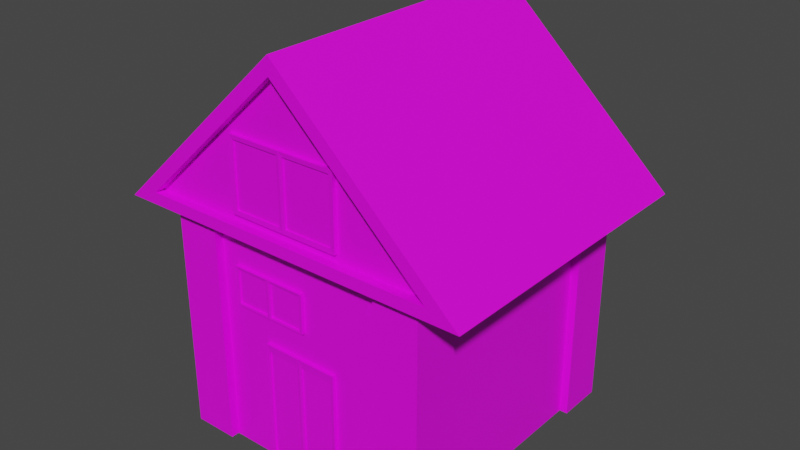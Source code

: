 # Source: maisonnette.blend  (saved by Blender 3.3.6; exported with 4.5.12 LTS)
import bpy
from mathutils import Matrix  # noqa: F401  (used for matrix-valued properties, if any)

bpy.ops.wm.read_factory_settings(use_empty=True)
scene = bpy.context.scene
scene.name = 'Scene'

# ---- collections
col_collection = bpy.data.collections.new('Collection'); scene.collection.children.link(col_collection)

# ---- images (referenced by path relative to the original .blend; pixels are not part of the script)
import os
ASSET_DIR = os.environ.get("B2B_ASSET_DIR", "")  # directory of the original .blend (textures are referenced by path, not embedded)
HERE = os.path.dirname(os.path.abspath(__file__))  # packed textures are extracted next to this script under _unpacked/

def load_image(name, relpath, width, height, colorspace="sRGB"):
    """Load a texture the original file referenced (path relative to the .blend, or extracted next to this script)."""
    p = next((c for c in (os.path.join(HERE, relpath), os.path.join(ASSET_DIR, relpath)) if relpath and os.path.exists(c)), "")
    if p:
        img = bpy.data.images.load(p, check_existing=True)
        img.name = name
    else:  # same state as the original file: an image datablock whose file is absent (Cycles renders it pink)
        img = bpy.data.images.new(name, width, height)
        img.source = "FILE"
        img.filepath = "//" + (relpath or name)
    img.colorspace_settings.name = colorspace
    return img
img_house = load_image('House', 'House.png', 1024, 1024, 'sRGB')

# ---- materials (node trees are filled in below, after node groups)
mat_house = bpy.data.materials.new('House')
mat_house.alpha_threshold = 0.0
mat_house.use_transparent_shadow = False
mat_house.roughness = 0.5
mat_house.line_color = (0.0, 0.0, 0.0, 1.0)

# ---- material node trees
mat_house.use_nodes = True; mat_house.node_tree.nodes.clear()
_N = mat_house.node_tree.nodes; _L = mat_house.node_tree.links
n0 = _N.new('ShaderNodeOutputMaterial'); n0.name = 'Material Output'; n0.location = (300, 300)
n1 = _N.new('ShaderNodeBsdfPrincipled'); n1.name = 'Principled BSDF'; n1.location = (10, 300)
n1.distribution = 'GGX'
n1.subsurface_method = 'RANDOM_WALK_SKIN'
n1.inputs[3].default_value = 1.45
n1.inputs[27].default_value = (0.0, 0.0, 0.0, 1.0)
n1.inputs[28].default_value = 1.0
n2 = _N.new('ShaderNodeTexImage'); n2.name = 'Image Texture'; n2.location = (-280, 280)
n2.image = img_house
_L.new(n1.outputs[0], n0.inputs[0])
_L.new(n2.outputs[0], n1.inputs[0])
n0.is_active_output = True

# ---- world
world_world = bpy.data.worlds.new('World'); scene.world = world_world
world_world.use_nodes = True; world_world.node_tree.nodes.clear()
_N = world_world.node_tree.nodes; _L = world_world.node_tree.links
n0 = _N.new('ShaderNodeOutputWorld'); n0.name = 'World Output'; n0.location = (300, 300)
n1 = _N.new('ShaderNodeBackground'); n1.name = 'Background'; n1.location = (10, 300)
n1.inputs[0].default_value = (0.05088, 0.05088, 0.05088, 1.0)
_L.new(n1.outputs[0], n0.inputs[0])
n0.is_active_output = True
world_world.color = (0.05088, 0.05088, 0.05088)
world_world.use_sun_shadow = False
world_world.sun_shadow_jitter_overblur = 0.0

# ---- meshes
me_cube_002 = bpy.data.meshes.new('Cube.002')
me_cube_002.from_pydata([(-1.401, -1.467, -1.386), (-1.401, -1.467, 1.386), (-1.401, -0.9777, -1.386), (-1.401, -0.9777, 1.386), (-0.9343, -1.467, -1.386), (-0.9343, -1.467, 1.386), (-0.9343, -0.9777, -1.386), (-0.9343, -0.9777, 1.386), (0.9343, -1.467, -1.386), (0.9343, -1.467, 1.386), (0.9343, -0.9777, -1.386), (0.9343, -0.9777, 1.386), (1.401, -1.467, -1.386), (1.401, -1.467, 1.386), (1.401, -0.9777, -1.386), (1.401, -0.9777, 1.386), (-1.401, 0.9777, -1.386), (-1.401, 0.9777, 1.386), (-1.401, 1.467, -1.386), (-1.401, 1.467, 1.386), (-0.9343, 0.9777, -1.386), (-0.9343, 0.9777, 1.386), (-0.9343, 1.467, -1.386), (-0.9343, 1.467, 1.386), (0.9343, 0.9777, -1.386), (0.9343, 0.9777, 1.386), (0.9343, 1.467, -1.386), (0.9343, 1.467, 1.386), (1.401, 0.9777, -1.386), (1.401, 0.9777, 1.386), (1.401, 1.467, -1.386), (1.401, 1.467, 1.386)], [], [(0, 1, 3, 2), (2, 3, 7, 6), (6, 7, 5, 4), (4, 5, 1, 0), (2, 6, 4, 0), (7, 3, 1, 5), (8, 9, 11, 10), (10, 11, 15, 14), (14, 15, 13, 12), (12, 13, 9, 8), (10, 14, 12, 8), (15, 11, 9, 13), (16, 17, 19, 18), (18, 19, 23, 22), (22, 23, 21, 20), (20, 21, 17, 16), (18, 22, 20, 16), (23, 19, 17, 21), (24, 25, 27, 26), (26, 27, 31, 30), (30, 31, 29, 28), (28, 29, 25, 24), (26, 30, 28, 24), (31, 27, 25, 29)])
_uv = me_cube_002.uv_layers.new(name='UVMap')
_uv.uv.foreach_set('vector', [0.8797, 0.8572, 0.8881, 0.8572, 0.8881, 0.8656, 0.8797, 0.8656, 0.8797, 0.8656, 0.8881, 0.8656, 0.8881, 0.874, 0.8797, 0.874, 0.8797, 0.874, 0.8881, 0.874, 0.8881, 0.8825, 0.8797, 0.8825, 0.8797, 0.8825, 0.8881, 0.8825, 0.8881, 0.8909, 0.8797, 0.8909, 0.8712, 0.874, 0.8797, 0.874, 0.8797, 0.8825, 0.8712, 0.8825, 0.8881, 0.874, 0.8965, 0.874, 0.8965, 0.8825, 0.8881, 0.8825, 0.8797, 0.8572, 0.8881, 0.8572, 0.8881, 0.8656, 0.8797, 0.8656, 0.8797, 0.8656, 0.8881, 0.8656, 0.8881, 0.874, 0.8797, 0.874, 0.8797, 0.874, 0.8881, 0.874, 0.8881, 0.8825, 0.8797, 0.8825, 0.8797, 0.8825, 0.8881, 0.8825, 0.8881, 0.8909, 0.8797, 0.8909, 0.8712, 0.874, 0.8797, 0.874, 0.8797, 0.8825, 0.8712, 0.8825, 0.8881, 0.874, 0.8965, 0.874, 0.8965, 0.8825, 0.8881, 0.8825, 0.8797, 0.8572, 0.8881, 0.8572, 0.8881, 0.8656, 0.8797, 0.8656, 0.8797, 0.8656, 0.8881, 0.8656, 0.8881, 0.874, 0.8797, 0.874, 0.8797, 0.874, 0.8881, 0.874, 0.8881, 0.8825, 0.8797, 0.8825, 0.8797, 0.8825, 0.8881, 0.8825, 0.8881, 0.8909, 0.8797, 0.8909, 0.8712, 0.874, 0.8797, 0.874, 0.8797, 0.8825, 0.8712, 0.8825, 0.8881, 0.874, 0.8965, 0.874, 0.8965, 0.8825, 0.8881, 0.8825, 0.8797, 0.8572, 0.8881, 0.8572, 0.8881, 0.8656, 0.8797, 0.8656, 0.8797, 0.8656, 0.8881, 0.8656, 0.8881, 0.874, 0.8797, 0.874, 0.8797, 0.874, 0.8881, 0.874, 0.8881, 0.8825, 0.8797, 0.8825, 0.8797, 0.8825, 0.8881, 0.8825, 0.8881, 0.8909, 0.8797, 0.8909, 0.8712, 0.874, 0.8797, 0.874, 0.8797, 0.8825, 0.8712, 0.8825, 0.8881, 0.874, 0.8965, 0.874, 0.8965, 0.8825, 0.8881, 0.8825])
me_cube_002.materials.append(mat_house)
me_cube_002.update()
me_cube_003 = bpy.data.meshes.new('Cube.003')
me_cube_003.from_pydata([(-1.31, -1.065, -1.249), (-1.31, -1.065, 1.249), (-1.31, 1.065, -1.249), (-1.31, 1.065, 1.249), (-1.031, -1.065, -1.249), (-1.031, -1.065, 1.249), (-1.031, 1.065, -1.249), (-1.031, 1.065, 1.249), (1.031, -1.065, -1.249), (1.031, -1.065, 1.249), (1.031, 1.065, -1.249), (1.031, 1.065, 1.249), (1.31, -1.065, -1.249), (1.31, -1.065, 1.249), (1.31, 1.065, -1.249), (1.31, 1.065, 1.249)], [], [(0, 1, 3, 2), (2, 3, 7, 6), (6, 7, 5, 4), (4, 5, 1, 0), (2, 6, 4, 0), (7, 3, 1, 5), (8, 9, 11, 10), (10, 11, 15, 14), (14, 15, 13, 12), (12, 13, 9, 8), (10, 14, 12, 8), (15, 11, 9, 13)])
_uv = me_cube_003.uv_layers.new(name='UVMap')
_uv.uv.foreach_set('vector', [0.1215, 0.8857, 0.1009, 0.8857, 0.1009, 0.8651, 0.1215, 0.8651, 0.1215, 0.8651, 0.1009, 0.8651, 0.1009, 0.8445, 0.1215, 0.8445, 0.1215, 0.8445, 0.1009, 0.8445, 0.1009, 0.8239, 0.1215, 0.8239, 0.1215, 0.8239, 0.1009, 0.8239, 0.1009, 0.8033, 0.1215, 0.8033, 0.1421, 0.8445, 0.1215, 0.8445, 0.1215, 0.8239, 0.1421, 0.8239, 0.1009, 0.8445, 0.08033, 0.8445, 0.08033, 0.8239, 0.1009, 0.8239, 0.1215, 0.8857, 0.1009, 0.8857, 0.1009, 0.8651, 0.1215, 0.8651, 0.1215, 0.8651, 0.1009, 0.8651, 0.1009, 0.8445, 0.1215, 0.8445, 0.1215, 0.8445, 0.1009, 0.8445, 0.1009, 0.8239, 0.1215, 0.8239, 0.1215, 0.8239, 0.1009, 0.8239, 0.1009, 0.8033, 0.1215, 0.8033, 0.1421, 0.8445, 0.1215, 0.8445, 0.1215, 0.8239, 0.1421, 0.8239, 0.1009, 0.8445, 0.08033, 0.8445, 0.08033, 0.8239, 0.1009, 0.8239])
me_cube_003.materials.append(mat_house)
me_cube_003.update()
me_cube_004 = bpy.data.meshes.new('Cube.004')
me_cube_004.from_pydata([(1.017, -0.1458, -1.249), (1.017, -0.1458, 1.249), (-1.017, -0.1458, -1.249), (-1.017, -0.1458, 1.249), (1.017, 0.1458, -1.249), (1.017, 0.1458, 1.249), (-1.017, 0.1458, -1.249), (-1.017, 0.1458, 1.249)], [], [(0, 1, 3, 2), (2, 3, 7, 6), (6, 7, 5, 4), (4, 5, 1, 0), (2, 6, 4, 0), (7, 3, 1, 5)])
_uv = me_cube_004.uv_layers.new(name='UVMap')
_uv.uv.foreach_set('vector', [0.1889, 0.8747, 0.2008, 0.8747, 0.2008, 0.8867, 0.1889, 0.8867, 0.1889, 0.8867, 0.2008, 0.8867, 0.2008, 0.8986, 0.1889, 0.8986, 0.1889, 0.8986, 0.2008, 0.8986, 0.2008, 0.9106, 0.1889, 0.9106, 0.1889, 0.9106, 0.2008, 0.9106, 0.2008, 0.9226, 0.1889, 0.9226, 0.1769, 0.8986, 0.1889, 0.8986, 0.1889, 0.9106, 0.1769, 0.9106, 0.2008, 0.8986, 0.2128, 0.8986, 0.2128, 0.9106, 0.2008, 0.9106])
me_cube_004.materials.append(mat_house)
me_cube_004.update()
me_cube_006 = bpy.data.meshes.new('Cube.006')
me_cube_006.from_pydata([(-1.574, -0.9737, -0.4757), (-1.192e-07, -0.9737, 0.9893), (-1.897, 2.206, -0.597), (-1.192e-07, 2.206, 1.169), (1.574, -0.9737, -0.4757), (1.897, 2.206, -0.597), (-1.897, 0.6163, -0.597), (-1.192e-07, 0.6163, 1.169), (1.897, 0.6163, -0.597), (-1.897, -0.9737, -0.597), (-1.192e-07, -0.9737, 1.169), (1.897, -0.9737, -0.597), (-1.574, -0.8753, -0.4757), (-1.192e-07, -0.8753, 0.9893), (1.574, -0.8753, -0.4757)], [], [(6, 7, 3, 2), (2, 3, 5), (8, 7, 10, 11), (4, 1, 13, 14), (6, 8, 11, 9), (2, 5, 8, 6), (5, 3, 7, 8), (9, 10, 7, 6), (0, 1, 10, 9), (4, 0, 9, 11), (1, 4, 11, 10), (14, 13, 12), (0, 4, 14, 12), (1, 0, 12, 13)])
_uv = me_cube_006.uv_layers.new(name='UVMap')
_uv.uv.foreach_set('vector', [0.8081, 0.59, 0.8432, 0.59, 0.8432, 0.6076, 0.8081, 0.6076, 0.8081, 0.6076, 0.8432, 0.6427, 0.8081, 0.6427, 0.8081, 0.6603, 0.8432, 0.6603, 0.8432, 0.6779, 0.8081, 0.6779, 0.8105, 0.6821, 0.8397, 0.7112, 0.8397, 0.7112, 0.8105, 0.6821, 0.773, 0.6603, 0.8081, 0.6603, 0.8081, 0.6779, 0.773, 0.6779, 0.773, 0.6427, 0.8081, 0.6427, 0.8081, 0.6603, 0.773, 0.6603, 0.8081, 0.6427, 0.8432, 0.6427, 0.8432, 0.6603, 0.8081, 0.6603, 0.8081, 0.5725, 0.8432, 0.5725, 0.8432, 0.59, 0.8081, 0.59, 0.8105, 0.7112, 0.8397, 0.7112, 0.8432, 0.713, 0.8081, 0.713, 0.8105, 0.6821, 0.8105, 0.7112, 0.8081, 0.713, 0.8081, 0.6779, 0.8397, 0.7112, 0.8105, 0.6821, 0.8081, 0.6779, 0.8432, 0.713, 0.1363, 0.8494, 0.1654, 0.8785, 0.1363, 0.8785, 0.8105, 0.7112, 0.8105, 0.6821, 0.8105, 0.6821, 0.8105, 0.7112, 0.8397, 0.7112, 0.8105, 0.7112, 0.8105, 0.7112, 0.8397, 0.7112])
me_cube_006.materials.append(mat_house)
me_cube_006.update()
me_cube_007 = bpy.data.meshes.new('Cube.007')
me_cube_007.from_pydata([(-0.5426, -0.0552, -0.3298), (-0.5426, -0.0552, 0.3298), (-0.5903, 0.1846, -0.3741), (-0.5903, 0.1846, 0.3741), (-1.192e-07, 0.1846, -0.3741), (-1.192e-07, 0.1846, 0.3741), (-1.192e-07, -0.05946, -0.3741), (-1.192e-07, -0.05946, 0.3741), (-0.5903, -0.05946, -0.3741), (-0.5903, -0.05946, 0.3741), (-0.03329, -0.03863, 0.3298), (-0.03329, -0.0552, 0.3298), (-0.03329, -0.0552, -0.3298), (-0.03329, -0.03863, -0.3298), (-0.5426, -0.03863, -0.3298), (-0.5426, -0.03863, 0.3298), (0.5426, -0.0552, -0.3298), (0.5426, -0.0552, 0.3298), (0.5903, 0.1846, -0.3741), (0.5903, 0.1846, 0.3741), (0.5903, -0.05946, -0.3741), (0.5903, -0.05946, 0.3741), (0.03329, -0.03863, 0.3298), (0.03329, -0.0552, 0.3298), (0.03329, -0.0552, -0.3298), (0.03329, -0.03863, -0.3298), (0.5426, -0.03863, -0.3298), (0.5426, -0.03863, 0.3298)], [], [(8, 9, 3, 2), (0, 12, 13, 14), (5, 3, 9, 7), (2, 4, 6, 8), (2, 3, 5, 4), (0, 1, 9, 8), (1, 11, 7, 9), (12, 0, 8, 6), (11, 12, 6, 7), (13, 10, 15, 14), (1, 0, 14, 15), (12, 11, 10, 13), (11, 1, 15, 10), (20, 18, 19, 21), (16, 26, 25, 24), (5, 7, 21, 19), (18, 20, 6, 4), (18, 4, 5, 19), (16, 20, 21, 17), (17, 21, 7, 23), (24, 6, 20, 16), (23, 7, 6, 24), (25, 26, 27, 22), (17, 27, 26, 16), (24, 25, 22, 23), (23, 22, 27, 17)])
_uv = me_cube_007.uv_layers.new(name='UVMap')
_uv.uv.foreach_set('vector', [0.9067, 0.9455, 0.8808, 0.9455, 0.8808, 0.9196, 0.9067, 0.9196, 0.9051, 0.843, 0.9051, 0.8539, 0.9051, 0.8539, 0.9051, 0.843, 0.8678, 0.8937, 0.8549, 0.8937, 0.8549, 0.8678, 0.8678, 0.8678, 0.9326, 0.8937, 0.9196, 0.8937, 0.9196, 0.8678, 0.9326, 0.8678, 0.9067, 0.9196, 0.8808, 0.9196, 0.8808, 0.9067, 0.9067, 0.9067, 0.9051, 0.843, 0.8823, 0.843, 0.8808, 0.842, 0.9067, 0.842, 0.8823, 0.843, 0.8823, 0.8539, 0.8808, 0.8549, 0.8808, 0.842, 0.9051, 0.8539, 0.9051, 0.843, 0.9067, 0.842, 0.9067, 0.8549, 0.8823, 0.8539, 0.9051, 0.8539, 0.9067, 0.8549, 0.8808, 0.8549, 0.4573, 0.8194, 0.4345, 0.8194, 0.4345, 0.8085, 0.4573, 0.8085, 0.8823, 0.843, 0.9051, 0.843, 0.9051, 0.843, 0.8823, 0.843, 0.9051, 0.8539, 0.8823, 0.8539, 0.8823, 0.8539, 0.9051, 0.8539, 0.8823, 0.8539, 0.8823, 0.843, 0.8823, 0.843, 0.8823, 0.8539, 0.9067, 0.9455, 0.9067, 0.9196, 0.8808, 0.9196, 0.8808, 0.9455, 0.9051, 0.843, 0.9051, 0.843, 0.9051, 0.8539, 0.9051, 0.8539, 0.8678, 0.8937, 0.8678, 0.8678, 0.8549, 0.8678, 0.8549, 0.8937, 0.9326, 0.8937, 0.9326, 0.8678, 0.9196, 0.8678, 0.9196, 0.8937, 0.9067, 0.9196, 0.9067, 0.9067, 0.8808, 0.9067, 0.8808, 0.9196, 0.9051, 0.843, 0.9067, 0.842, 0.8808, 0.842, 0.8823, 0.843, 0.8823, 0.843, 0.8808, 0.842, 0.8808, 0.8549, 0.8823, 0.8539, 0.9051, 0.8539, 0.9067, 0.8549, 0.9067, 0.842, 0.9051, 0.843, 0.8823, 0.8539, 0.8808, 0.8549, 0.9067, 0.8549, 0.9051, 0.8539, 0.4573, 0.8194, 0.4573, 0.8085, 0.4345, 0.8085, 0.4345, 0.8194, 0.8823, 0.843, 0.8823, 0.843, 0.9051, 0.843, 0.9051, 0.843, 0.9051, 0.8539, 0.9051, 0.8539, 0.8823, 0.8539, 0.8823, 0.8539, 0.8823, 0.8539, 0.8823, 0.8539, 0.8823, 0.843, 0.8823, 0.843])
me_cube_007.materials.append(mat_house)
me_cube_007.update()
me_cube_009 = bpy.data.meshes.new('Cube.009')
me_cube_009.from_pydata([(-0.376, -0.0552, -0.179), (-0.376, -0.0552, 0.179), (-0.4092, 0.1846, -0.2031), (-0.4092, 0.1846, 0.2031), (5.96e-08, 0.1846, -0.2031), (5.96e-08, 0.1846, 0.2031), (5.96e-08, -0.05946, -0.2031), (5.96e-08, -0.05946, 0.2031), (-0.4092, -0.05946, -0.2031), (-0.4092, -0.05946, 0.2031), (-0.02307, -0.03863, 0.179), (-0.02307, -0.0552, 0.179), (-0.02307, -0.0552, -0.179), (-0.02307, -0.03863, -0.179), (-0.376, -0.03863, -0.179), (-0.376, -0.03863, 0.179), (0.3761, -0.0552, -0.179), (0.3761, -0.0552, 0.179), (0.4092, 0.1846, -0.2031), (0.4092, 0.1846, 0.2031), (0.4092, -0.05946, -0.2031), (0.4092, -0.05946, 0.2031), (0.02307, -0.03863, 0.179), (0.02307, -0.0552, 0.179), (0.02307, -0.0552, -0.179), (0.02307, -0.03863, -0.179), (0.3761, -0.03863, -0.179), (0.3761, -0.03863, 0.179)], [], [(8, 9, 3, 2), (0, 12, 13, 14), (5, 3, 9, 7), (2, 4, 6, 8), (2, 3, 5, 4), (0, 1, 9, 8), (1, 11, 7, 9), (12, 0, 8, 6), (11, 12, 6, 7), (13, 10, 15, 14), (1, 0, 14, 15), (12, 11, 10, 13), (11, 1, 15, 10), (20, 18, 19, 21), (16, 26, 25, 24), (5, 7, 21, 19), (18, 20, 6, 4), (18, 4, 5, 19), (16, 20, 21, 17), (17, 21, 7, 23), (24, 6, 20, 16), (23, 7, 6, 24), (25, 26, 27, 22), (17, 27, 26, 16), (24, 25, 22, 23), (23, 22, 27, 17)])
_uv = me_cube_009.uv_layers.new(name='UVMap')
_uv.uv.foreach_set('vector', [0.7905, 0.8895, 0.7804, 0.8895, 0.7804, 0.8793, 0.7905, 0.8793, 0.7899, 0.8492, 0.7899, 0.8535, 0.7899, 0.8535, 0.7899, 0.8492, 0.7753, 0.8691, 0.7702, 0.8691, 0.7702, 0.8589, 0.7753, 0.8589, 0.8007, 0.8691, 0.7956, 0.8691, 0.7956, 0.8589, 0.8007, 0.8589, 0.7905, 0.8793, 0.7804, 0.8793, 0.7804, 0.8742, 0.7905, 0.8742, 0.7899, 0.8492, 0.781, 0.8492, 0.7804, 0.8488, 0.7905, 0.8488, 0.781, 0.8492, 0.781, 0.8535, 0.7804, 0.8539, 0.7804, 0.8488, 0.7899, 0.8535, 0.7899, 0.8492, 0.7905, 0.8488, 0.7905, 0.8539, 0.781, 0.8535, 0.7899, 0.8535, 0.7905, 0.8539, 0.7804, 0.8539, 0.4848, 0.8387, 0.4758, 0.8387, 0.4758, 0.8344, 0.4848, 0.8344, 0.781, 0.8492, 0.7899, 0.8492, 0.7899, 0.8492, 0.781, 0.8492, 0.7899, 0.8535, 0.781, 0.8535, 0.781, 0.8535, 0.7899, 0.8535, 0.781, 0.8535, 0.781, 0.8492, 0.781, 0.8492, 0.781, 0.8535, 0.7905, 0.8895, 0.7905, 0.8793, 0.7804, 0.8793, 0.7804, 0.8895, 0.7899, 0.8492, 0.7899, 0.8492, 0.7899, 0.8535, 0.7899, 0.8535, 0.7753, 0.8691, 0.7753, 0.8589, 0.7702, 0.8589, 0.7702, 0.8691, 0.8007, 0.8691, 0.8007, 0.8589, 0.7956, 0.8589, 0.7956, 0.8691, 0.7905, 0.8793, 0.7905, 0.8742, 0.7804, 0.8742, 0.7804, 0.8793, 0.7899, 0.8492, 0.7905, 0.8488, 0.7804, 0.8488, 0.781, 0.8492, 0.781, 0.8492, 0.7804, 0.8488, 0.7804, 0.8539, 0.781, 0.8535, 0.7899, 0.8535, 0.7905, 0.8539, 0.7905, 0.8488, 0.7899, 0.8492, 0.781, 0.8535, 0.7804, 0.8539, 0.7905, 0.8539, 0.7899, 0.8535, 0.4848, 0.8387, 0.4848, 0.8344, 0.4758, 0.8344, 0.4758, 0.8387, 0.781, 0.8492, 0.781, 0.8492, 0.7899, 0.8492, 0.7899, 0.8492, 0.7899, 0.8535, 0.7899, 0.8535, 0.781, 0.8535, 0.781, 0.8535, 0.781, 0.8535, 0.781, 0.8535, 0.781, 0.8492, 0.781, 0.8492])
me_cube_009.materials.append(mat_house)
me_cube_009.update()
me_cube_010 = bpy.data.meshes.new('Cube.010')
me_cube_010.from_pydata([(-0.3761, -0.0552, -0.5698), (-0.3761, -0.0552, 0.5698), (-0.4092, 0.1846, -0.6462), (-0.4092, 0.1846, 0.6462), (-3.576e-07, 0.1846, -0.6462), (-3.576e-07, 0.1846, 0.6462), (-3.576e-07, -0.05946, -0.6462), (-3.576e-07, -0.05946, 0.6462), (-0.4092, -0.05946, -0.6462), (-0.4092, -0.05946, 0.6462), (-0.02307, -0.03863, 0.5698), (-0.02307, -0.0552, 0.5698), (-0.02307, -0.0552, -0.5698), (-0.02307, -0.03863, -0.5698), (-0.3761, -0.03863, -0.5698), (-0.3761, -0.03863, 0.5698), (0.376, -0.0552, -0.5698), (0.376, -0.0552, 0.5698), (0.4092, 0.1846, -0.6462), (0.4092, 0.1846, 0.6462), (0.4092, -0.05946, -0.6462), (0.4092, -0.05946, 0.6462), (0.02307, -0.03863, 0.5698), (0.02307, -0.0552, 0.5698), (0.02307, -0.0552, -0.5698), (0.02307, -0.03863, -0.5698), (0.376, -0.03863, -0.5698), (0.376, -0.03863, 0.5698)], [], [(8, 9, 3, 2), (0, 12, 13, 14), (5, 3, 9, 7), (2, 4, 6, 8), (2, 3, 5, 4), (0, 1, 9, 8), (1, 11, 7, 9), (12, 0, 8, 6), (11, 12, 6, 7), (13, 10, 15, 14), (1, 0, 14, 15), (12, 11, 10, 13), (11, 1, 15, 10), (20, 18, 19, 21), (16, 26, 25, 24), (5, 7, 21, 19), (18, 20, 6, 4), (18, 4, 5, 19), (16, 20, 21, 17), (17, 21, 7, 23), (24, 6, 20, 16), (23, 7, 6, 24), (25, 26, 27, 22), (17, 27, 26, 16), (24, 25, 22, 23), (23, 22, 27, 17)])
_uv = me_cube_010.uv_layers.new(name='UVMap')
_uv.uv.foreach_set('vector', [0.8625, 0.9411, 0.8364, 0.9411, 0.8364, 0.9149, 0.8625, 0.9149, 0.861, 0.8376, 0.861, 0.8486, 0.861, 0.8486, 0.861, 0.8376, 0.8233, 0.8888, 0.8102, 0.8888, 0.8102, 0.8627, 0.8233, 0.8627, 0.8886, 0.8888, 0.8756, 0.8888, 0.8756, 0.8627, 0.8886, 0.8627, 0.8625, 0.9149, 0.8364, 0.9149, 0.8364, 0.9019, 0.8625, 0.9019, 0.861, 0.8376, 0.8379, 0.8376, 0.8364, 0.8365, 0.8625, 0.8365, 0.8379, 0.8376, 0.8379, 0.8486, 0.8364, 0.8496, 0.8364, 0.8365, 0.861, 0.8486, 0.861, 0.8376, 0.8625, 0.8365, 0.8625, 0.8496, 0.8379, 0.8486, 0.861, 0.8486, 0.8625, 0.8496, 0.8364, 0.8496, 0.861, 0.8486, 0.8379, 0.8486, 0.8379, 0.8376, 0.861, 0.8376, 0.8379, 0.8376, 0.861, 0.8376, 0.861, 0.8376, 0.8379, 0.8376, 0.861, 0.8486, 0.8379, 0.8486, 0.8379, 0.8486, 0.861, 0.8486, 0.8379, 0.8486, 0.8379, 0.8376, 0.8379, 0.8376, 0.8379, 0.8486, 0.8625, 0.9411, 0.8625, 0.9149, 0.8364, 0.9149, 0.8364, 0.9411, 0.861, 0.8376, 0.861, 0.8376, 0.861, 0.8486, 0.861, 0.8486, 0.8233, 0.8888, 0.8233, 0.8627, 0.8102, 0.8627, 0.8102, 0.8888, 0.8886, 0.8888, 0.8886, 0.8627, 0.8756, 0.8627, 0.8756, 0.8888, 0.8625, 0.9149, 0.8625, 0.9019, 0.8364, 0.9019, 0.8364, 0.9149, 0.861, 0.8376, 0.8625, 0.8365, 0.8364, 0.8365, 0.8379, 0.8376, 0.8379, 0.8376, 0.8364, 0.8365, 0.8364, 0.8496, 0.8379, 0.8486, 0.861, 0.8486, 0.8625, 0.8496, 0.8625, 0.8365, 0.861, 0.8376, 0.8379, 0.8486, 0.8364, 0.8496, 0.8625, 0.8496, 0.861, 0.8486, 0.861, 0.8486, 0.861, 0.8376, 0.8379, 0.8376, 0.8379, 0.8486, 0.8379, 0.8376, 0.8379, 0.8376, 0.861, 0.8376, 0.861, 0.8376, 0.861, 0.8486, 0.861, 0.8486, 0.8379, 0.8486, 0.8379, 0.8486, 0.8379, 0.8486, 0.8379, 0.8486, 0.8379, 0.8376, 0.8379, 0.8376])
me_cube_010.materials.append(mat_house)
me_cube_010.update()
me_cube_011 = bpy.data.meshes.new('Cube.011')
me_cube_011.from_pydata([(1.017, -0.1458, -1.249), (1.017, -0.1458, 1.249), (-1.017, -0.1458, -1.249), (-1.017, -0.1458, 1.249), (1.017, 0.1458, -1.249), (1.017, 0.1458, 1.249), (-1.017, 0.1458, -1.249), (-1.017, 0.1458, 1.249)], [], [(0, 1, 3, 2), (2, 3, 7, 6), (6, 7, 5, 4), (4, 5, 1, 0), (2, 6, 4, 0), (7, 3, 1, 5)])
_uv = me_cube_011.uv_layers.new(name='UVMap')
_uv.uv.foreach_set('vector', [0.08854, 0.8326, 0.1142, 0.8326, 0.1142, 0.8583, 0.08854, 0.8583, 0.08854, 0.8583, 0.1142, 0.8583, 0.1142, 0.8839, 0.08854, 0.8839, 0.08854, 0.8839, 0.1142, 0.8839, 0.1142, 0.9095, 0.08854, 0.9095, 0.08854, 0.9095, 0.1142, 0.9095, 0.1142, 0.9351, 0.08854, 0.9351, 0.06291, 0.8839, 0.08854, 0.8839, 0.08854, 0.9095, 0.06291, 0.9095, 0.1142, 0.8839, 0.1398, 0.8839, 0.1398, 0.9095, 0.1142, 0.9095])
me_cube_011.materials.append(mat_house)
me_cube_011.update()

# ---- objects
ob_cube = bpy.data.objects.new('Cube', me_cube_002)
ob_cube_001 = bpy.data.objects.new('Cube.001', me_cube_003)
ob_cube_002 = bpy.data.objects.new('Cube.002', me_cube_004)
ob_cube_003 = bpy.data.objects.new('Cube.003', me_cube_006)
ob_cube_004 = bpy.data.objects.new('Cube.004', me_cube_007)
ob_cube_006 = bpy.data.objects.new('Cube.006', me_cube_009)
ob_cube_005 = bpy.data.objects.new('Cube.005', me_cube_010)
ob_cube_007 = bpy.data.objects.new('Cube.007', me_cube_011)
ob_house = bpy.data.objects.new('House', None)

# ---- transforms, parenting, visibility, modifiers, constraints
ob_cube.parent = ob_house
ob_cube.location = (0.0, 0.0, 1.347)
ob_cube_001.parent = ob_house
ob_cube_001.location = (0.005749, 0.007389, 1.209)
ob_cube_002.parent = ob_house
ob_cube_002.location = (0.01858, -1.234, 1.209)
ob_cube_003.parent = ob_house
ob_cube_003.location = (0.001908, -0.6171, 2.964)
ob_cube_004.parent = ob_house
ob_cube_004.location = (0.005384, -1.473, 2.94)
ob_cube_006.parent = ob_house
ob_cube_006.location = (-0.3411, -1.359, 1.744)
ob_cube_005.parent = ob_house
ob_cube_005.location = (0.008179, -1.359, 0.608)
ob_cube_007.parent = ob_house
ob_cube_007.location = (0.01858, 1.227, 1.209)
ob_house.location = (0.0, 0.0, 0.0)
ob_house.empty_display_type = 'SPHERE'

# ---- collection membership
col_collection.objects.link(ob_cube)
col_collection.objects.link(ob_cube_001)
col_collection.objects.link(ob_cube_002)
col_collection.objects.link(ob_cube_003)
col_collection.objects.link(ob_cube_004)
col_collection.objects.link(ob_cube_006)
col_collection.objects.link(ob_cube_005)
col_collection.objects.link(ob_cube_007)
col_collection.objects.link(ob_house)

# ---- scene / render settings (as saved in the file)
scene.frame_start = 1; scene.frame_end = 250; scene.frame_set(1)
scene.render.engine = 'BLENDER_EEVEE_NEXT'
scene.cycles.sampling_pattern = 'TABULATED_SOBOL'
scene.cycles.use_light_tree = False
scene.view_settings.view_transform = 'Filmic'
bpy.context.view_layer.update()

# ---- added for rendering (the .blend has no active camera and no usable light): camera, sun
cam_auto = bpy.data.cameras.new('AutoCamera')
cam_auto.lens = 50.0
cam_auto.sensor_width = 36.0
cam_auto.clip_end = 1000.0
ob_auto_camera = bpy.data.objects.new('AutoCamera', cam_auto)
scene.collection.objects.link(ob_auto_camera)
ob_auto_camera.location = (5.99239, -7.1893, 6.83838)
ob_auto_camera.rotation_euler = (1.09748, -7.21219e-08, 0.694738)
scene.camera = ob_auto_camera
light_auto_sun = bpy.data.lights.new('AutoSun', 'SUN')
light_auto_sun.energy = 3.0
light_auto_sun.angle = 0.0523599
ob_auto_sun = bpy.data.objects.new('AutoSun', light_auto_sun)
scene.collection.objects.link(ob_auto_sun)
ob_auto_sun.rotation_euler = (0.872665, 0.174533, 0.523599)
bpy.context.view_layer.update()
